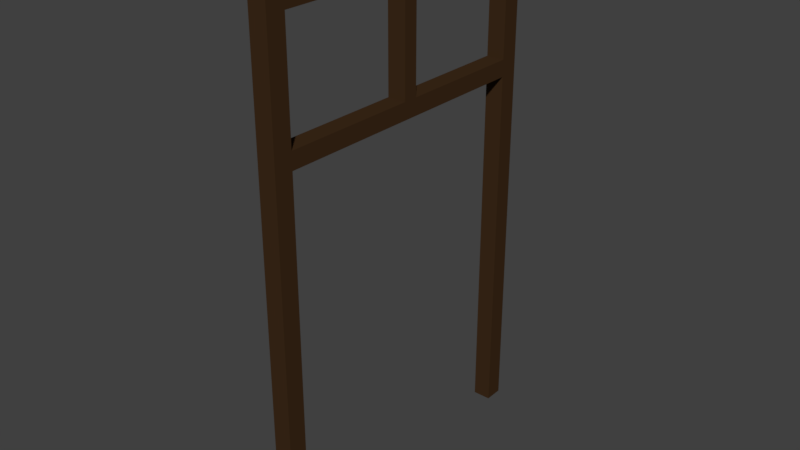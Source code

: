 # Source: T_RSTOCK_20.blend  (saved by Blender 2.79.0; exported with 4.5.12 LTS)
import bpy
from mathutils import Matrix  # noqa: F401  (used for matrix-valued properties, if any)

bpy.ops.wm.read_factory_settings(use_empty=True)
scene = bpy.context.scene
scene.name = 'Scene'

# ---- collections
col_collection_7 = bpy.data.collections.new('Collection 7'); scene.collection.children.link(col_collection_7)

# ---- materials (node trees are filled in below, after node groups)
mat_material_009 = bpy.data.materials.new('Material.009')
mat_material_009.alpha_threshold = 0.0
mat_material_009.use_transparent_shadow = False
mat_material_009.diffuse_color = (0.855, 0.855, 0.855, 1.0)
mat_material_009.roughness = 0.5
mat_material_013 = bpy.data.materials.new('Material.013')
mat_material_013.alpha_threshold = 0.0
mat_material_013.use_transparent_shadow = False
mat_material_013.diffuse_color = (0.04955, 0.02444, 0.01018, 1.0)
mat_material_013.roughness = 0.5

# ---- material node trees

# ---- world
world_world = bpy.data.worlds.new('World'); scene.world = world_world
world_world.color = (0.05088, 0.05088, 0.05088)
world_world.use_sun_shadow = False
world_world.sun_shadow_jitter_overblur = 0.0
world_world.cycles.sampling_method = 'MANUAL'

# ---- meshes
me_plane_032 = bpy.data.meshes.new('Plane.032')
me_plane_032.from_pydata([(-0.02454, -0.218, -0.8249), (-0.02454, 0.2655, -0.8249), (0.01442, -0.218, -0.8249), (0.01442, 0.2655, -0.8249), (-0.02454, -0.218, -0.1867), (-0.02454, 0.2655, -0.1867), (0.01442, 0.2655, -0.1867), (0.01442, -0.218, -0.1867), (-0.02454, -0.218, 0.09015), (-0.02454, 0.2655, 0.09015), (0.01442, 0.2655, 0.09015), (0.01442, -0.218, 0.09015), (0.01442, 0.2982, -0.8249), (-0.02454, 0.2982, -0.1867), (-0.02454, 0.2982, 0.09015), (-0.02454, 0.2982, -0.8249), (0.01442, 0.2982, -0.1867), (0.01442, 0.2982, 0.09015), (0.01442, -0.2503, -0.1867), (0.01442, -0.2503, 0.09015), (0.01442, -0.2503, -0.8249), (-0.02454, -0.2503, -0.1867), (-0.02454, -0.2503, 0.09015), (-0.02454, -0.2503, -0.8249), (0.01442, -0.218, -0.1574), (-0.02454, -0.218, -0.1574), (-0.02454, 0.2655, -0.1574), (0.01442, 0.2655, -0.1574), (0.01442, 0.2982, -0.1574), (-0.02454, 0.2982, -0.1574), (-0.02454, -0.2503, -0.1574), (0.01442, -0.2503, -0.1574), (0.01442, -0.218, 0.03237), (-0.02454, 0.2655, 0.03237), (0.01442, 0.2982, 0.03237), (-0.02454, -0.2503, 0.03237), (-0.02454, -0.218, 0.03237), (0.01442, 0.2655, 0.03237), (-0.02454, 0.2982, 0.03237), (0.01442, -0.2503, 0.03237), (-0.02454, 0.0163, -0.1867), (0.01442, 0.0163, -0.1867), (-0.02454, 0.0163, -0.1574), (0.01442, 0.0163, -0.1574), (-0.02454, 0.0163, 0.09015), (0.01442, 0.0163, 0.09015), (-0.02454, 0.0163, 0.03237), (0.01442, 0.0163, 0.03237), (-0.02454, 0.04185, 0.09015), (-0.02454, 0.04185, 0.03237), (0.01442, 0.04185, 0.09015), (0.01442, 0.04185, 0.03237), (-0.02454, 0.04185, -0.1867), (-0.02454, 0.04185, -0.1574), (0.01442, 0.04185, -0.1867), (0.01442, 0.04185, -0.1574)], [], [(0, 4, 7, 2), (41, 7, 4, 40), (45, 44, 8, 11), (51, 37, 10, 50), (46, 36, 8, 44), (9, 10, 17, 14), (27, 6, 16, 28), (3, 1, 15, 12), (6, 3, 12, 16), (33, 9, 14, 38), (0, 2, 20, 23), (11, 8, 22, 19), (25, 4, 21, 30), (32, 11, 19, 39), (0, 23, 21, 4), (7, 24, 31, 18), (36, 25, 30, 35), (5, 26, 29, 13), (37, 27, 28, 34), (40, 4, 25, 42), (54, 6, 27, 55), (37, 33, 26, 27), (12, 15, 13, 16), (2, 7, 18, 20), (38, 34, 28, 29), (20, 18, 21, 23), (5, 13, 15, 1), (3, 6, 5, 1), (36, 32, 24, 25), (10, 37, 34, 17), (8, 36, 35, 22), (24, 32, 39, 31), (26, 33, 38, 29), (39, 35, 30, 31), (53, 55, 27, 26), (49, 33, 37, 51), (29, 28, 16, 13), (17, 34, 38, 14), (31, 30, 21, 18), (22, 35, 39, 19), (25, 24, 43, 42), (7, 41, 43, 24), (52, 40, 42, 53), (54, 41, 40, 52), (36, 46, 47, 32), (49, 46, 44, 48), (32, 47, 45, 11), (50, 48, 44, 45), (10, 9, 48, 50), (33, 49, 48, 9), (49, 51, 55, 53), (47, 51, 50, 45), (6, 54, 52, 5), (5, 52, 53, 26), (43, 47, 46, 42), (41, 54, 55, 43), (43, 55, 51, 47), (49, 53, 42, 46)])
me_plane_032.polygons.foreach_set('material_index', [1, 1, 1, 1, 1, 1, 1, 1, 1, 1, 1, 1, 1, 1, 1, 1, 1, 1, 1, 1, 1, 1, 1, 1, 1, 1, 1, 1, 1, 1, 1, 1, 1, 1, 1, 1, 1, 1, 1, 1, 1, 1, 1, 1, 1, 1, 1, 1, 1, 1, 1, 1, 1, 1, 1, 1, 1, 1])
me_plane_032.materials.append(mat_material_009)
me_plane_032.materials.append(mat_material_013)
me_plane_032.use_remesh_preserve_volume = False
me_plane_032.use_remesh_preserve_attributes = False
me_plane_032.use_mirror_vertex_groups = False
me_plane_032.update()

# ---- objects
ob_plane_012 = bpy.data.objects.new('Plane.012', me_plane_032)

# ---- transforms, parenting, visibility, modifiers, constraints
ob_plane_012.location = (0.004007, -0.003929, 0.2168)
ob_plane_012.scale = (0.2739, 0.3359, 0.3359)
ob_plane_012.lineart.crease_threshold = 0.0

# ---- collection membership
col_collection_7.objects.link(ob_plane_012)

# ---- scene / render settings (as saved in the file)
scene.frame_start = 1; scene.frame_end = 250; scene.frame_set(0)
scene.render.engine = 'BLENDER_EEVEE_NEXT'
scene.render.resolution_percentage = 50
scene.render.dither_intensity = 0.0
scene.cycles.use_denoising = False
scene.cycles.samples = 128
scene.cycles.sampling_pattern = 'TABULATED_SOBOL'
scene.cycles.use_adaptive_sampling = False
scene.cycles.use_light_tree = False
scene.cycles.blur_glossy = 0.0
scene.cycles.sample_clamp_indirect = 0.0
scene.view_settings.view_transform = 'Standard'
bpy.context.view_layer.update()

# ---- added for rendering (the .blend has no active camera and no usable light): camera, sun
cam_auto = bpy.data.cameras.new('AutoCamera')
cam_auto.lens = 50.0
cam_auto.sensor_width = 36.0
cam_auto.clip_end = 1000.0
ob_auto_camera = bpy.data.objects.new('AutoCamera', cam_auto)
scene.collection.objects.link(ob_auto_camera)
ob_auto_camera.location = (0.334324, -0.393919, 0.358758)
ob_auto_camera.rotation_euler = (1.09748, -7.21219e-08, 0.694738)
scene.camera = ob_auto_camera
light_auto_sun = bpy.data.lights.new('AutoSun', 'SUN')
light_auto_sun.energy = 3.0
light_auto_sun.angle = 0.0523599
ob_auto_sun = bpy.data.objects.new('AutoSun', light_auto_sun)
scene.collection.objects.link(ob_auto_sun)
ob_auto_sun.rotation_euler = (0.872665, 0.174533, 0.523599)
bpy.context.view_layer.update()
